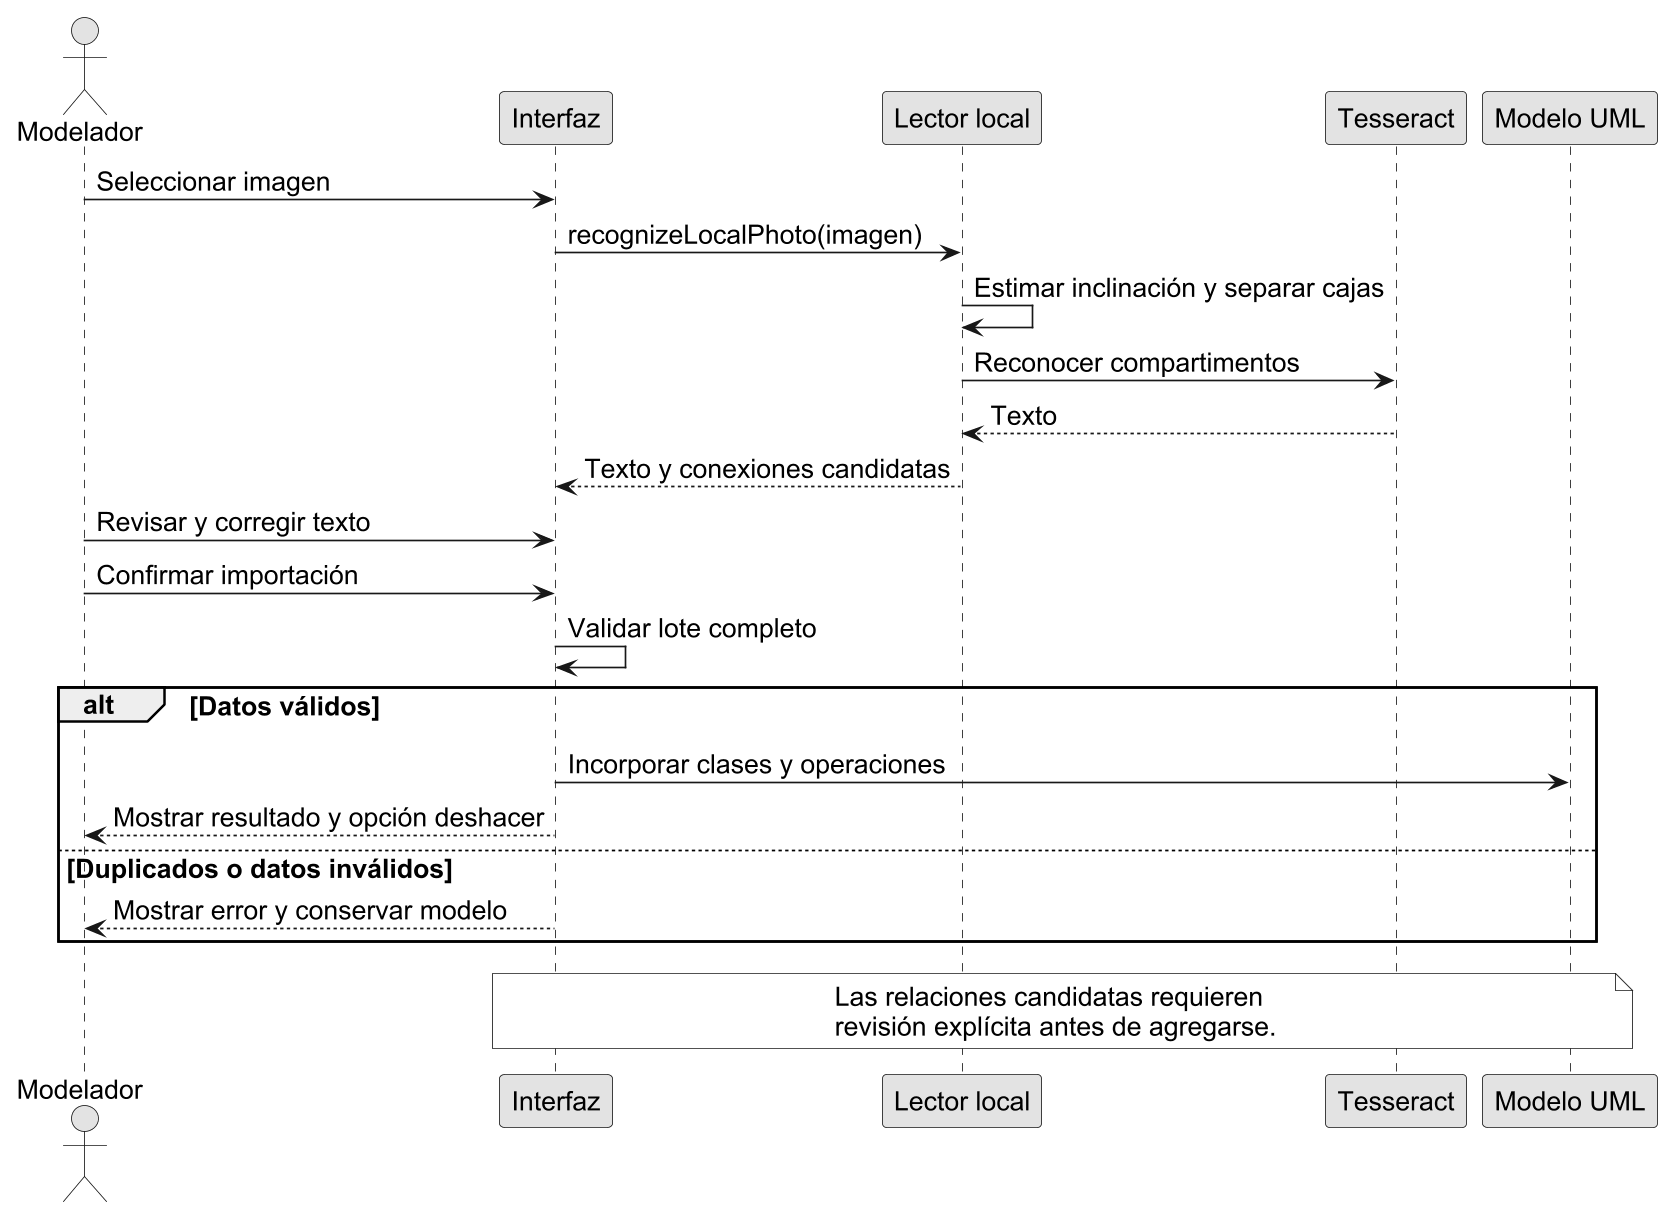

The diagram above was rendered by PlantUML. Its source (embedded in the PNG):
@startuml
skinparam backgroundColor white
skinparam shadowing false
skinparam defaultFontName Arial
skinparam defaultFontSize 16
skinparam dpi 160
skinparam monochrome true
skinparam classAttributeIconSize 0
hide circle
hide empty members
actor Modelador as U
participant "Interfaz" as UI
participant "Lector local" as L
participant "Tesseract" as OCR
participant "Modelo UML" as M
U -> UI : Seleccionar imagen
UI -> L : recognizeLocalPhoto(imagen)
L -> L : Estimar inclinación y separar cajas
L -> OCR : Reconocer compartimentos
OCR --> L : Texto
L --> UI : Texto y conexiones candidatas
U -> UI : Revisar y corregir texto
U -> UI : Confirmar importación
UI -> UI : Validar lote completo
alt Datos válidos
UI -> M : Incorporar clases y operaciones
UI --> U : Mostrar resultado y opción deshacer
else Duplicados o datos inválidos
UI --> U : Mostrar error y conservar modelo
end
note over UI,M
Las relaciones candidatas requieren
revisión explícita antes de agregarse.
end note
@enduml